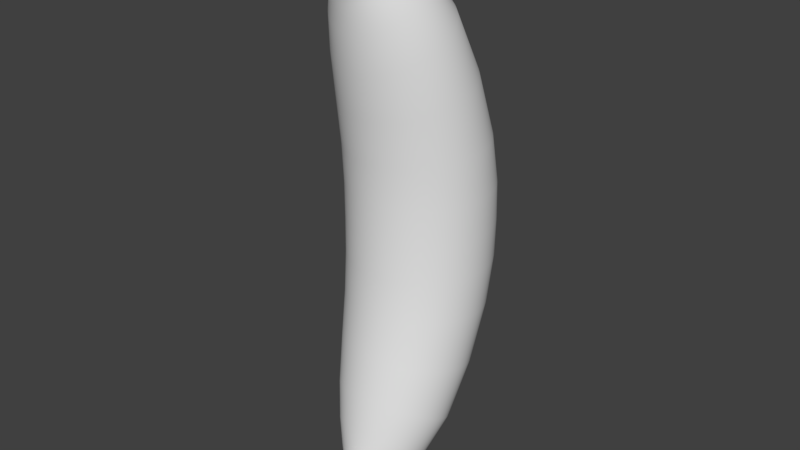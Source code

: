# Source: banana.blend  (saved by Blender 2.79.0; exported with 4.5.12 LTS)
import bpy
from mathutils import Matrix  # noqa: F401  (used for matrix-valued properties, if any)

bpy.ops.wm.read_factory_settings(use_empty=True)
scene = bpy.context.scene
scene.name = 'Scene'

# ---- collections
col_collection_1 = bpy.data.collections.new('Collection 1'); scene.collection.children.link(col_collection_1)

# ---- world
world_world = bpy.data.worlds.new('World'); scene.world = world_world
world_world.color = (0.05088, 0.05088, 0.05088)
world_world.use_sun_shadow = False
world_world.sun_shadow_jitter_overblur = 0.0
world_world.cycles.sampling_method = 'MANUAL'

# ---- meshes
me_cylinder = bpy.data.meshes.new('Cylinder')
me_cylinder.from_pydata([(0.0, 1.0, 0.0), (0.0, 1.0, 1.0), (0.1951, 0.9808, 0.0), (0.1951, 0.9808, 1.0), (0.3827, 0.9239, 0.0), (0.3827, 0.9239, 1.0), (0.5556, 0.8315, 0.0), (0.5556, 0.8315, 1.0), (0.7071, 0.7071, 0.0), (0.7071, 0.7071, 1.0), (0.8315, 0.5556, 0.0), (0.8315, 0.5556, 1.0), (0.9239, 0.3827, 0.0), (0.9239, 0.3827, 1.0), (0.9808, 0.1951, 0.0), (0.9808, 0.1951, 1.0), (1.0, 7.55e-08, 0.0), (1.0, 7.55e-08, 1.0), (0.9808, -0.1951, 0.0), (0.9808, -0.1951, 1.0), (0.9239, -0.3827, 0.0), (0.9239, -0.3827, 1.0), (0.8315, -0.5556, 0.0), (0.8315, -0.5556, 1.0), (0.7071, -0.7071, 0.0), (0.7071, -0.7071, 1.0), (0.5556, -0.8315, 0.0), (0.5556, -0.8315, 1.0), (0.3827, -0.9239, 0.0), (0.3827, -0.9239, 1.0), (0.1951, -0.9808, 0.0), (0.1951, -0.9808, 1.0), (-3.258e-07, -1.0, 0.0), (-3.258e-07, -1.0, 1.0), (-0.1951, -0.9808, 0.0), (-0.1951, -0.9808, 1.0), (-0.3827, -0.9239, 0.0), (-0.3827, -0.9239, 1.0), (-0.5556, -0.8315, 0.0), (-0.5556, -0.8315, 1.0), (-0.7071, -0.7071, 0.0), (-0.7071, -0.7071, 1.0), (-0.8315, -0.5556, 0.0), (-0.8315, -0.5556, 1.0), (-0.9239, -0.3827, 0.0), (-0.9239, -0.3827, 1.0), (-0.9808, -0.1951, 0.0), (-0.9808, -0.1951, 1.0), (-1.0, 9.656e-07, 0.0), (-1.0, 9.656e-07, 1.0), (-0.9808, 0.1951, 0.0), (-0.9808, 0.1951, 1.0), (-0.9239, 0.3827, 0.0), (-0.9239, 0.3827, 1.0), (-0.8315, 0.5556, 0.0), (-0.8315, 0.5556, 1.0), (-0.7071, 0.7071, 0.0), (-0.7071, 0.7071, 1.0), (-0.5556, 0.8315, 0.0), (-0.5556, 0.8315, 1.0), (-0.3827, 0.9239, 0.0), (-0.3827, 0.9239, 1.0), (-0.1951, 0.9808, 0.0), (-0.1951, 0.9808, 1.0), (-1.002e-07, 0.1272, 3.28), (0.1642, 0.1138, 3.271), (0.3221, 0.07395, 3.244), (0.4676, 0.009324, 3.201), (0.5951, -0.07765, 3.143), (0.6998, -0.1836, 3.072), (0.7775, -0.3045, 2.991), (0.8254, -0.4357, 2.903), (0.8416, -0.5722, 2.812), (0.8254, -0.7086, 2.72), (0.7775, -0.8398, 2.633), (0.6998, -0.9607, 2.552), (0.5951, -1.067, 2.481), (0.4676, -1.154, 2.422), (0.3221, -1.218, 2.379), (0.1642, -1.258, 2.353), (-3.744e-07, -1.272, 2.344), (-0.1642, -1.258, 2.353), (-0.3221, -1.218, 2.379), (-0.4676, -1.154, 2.422), (-0.5951, -1.067, 2.481), (-0.6998, -0.9607, 2.552), (-0.7775, -0.8398, 2.633), (-0.8254, -0.7086, 2.72), (-0.8416, -0.5722, 2.812), (-0.8254, -0.4357, 2.903), (-0.7775, -0.3045, 2.991), (-0.6998, -0.1836, 3.072), (-0.5951, -0.07765, 3.143), (-0.4676, 0.009324, 3.201), (-0.3221, 0.07395, 3.244), (-0.1642, 0.1138, 3.271), (1.169e-07, -0.7517, 3.808), (0.08828, -0.7578, 3.802), (0.1732, -0.7757, 3.783), (0.2514, -0.8048, 3.753), (0.32, -0.844, 3.713), (0.3763, -0.8917, 3.664), (0.4181, -0.9461, 3.607), (0.4438, -1.005, 3.546), (0.4525, -1.067, 3.483), (0.4438, -1.128, 3.42), (0.4181, -1.187, 3.359), (0.3763, -1.242, 3.303), (0.32, -1.289, 3.253), (0.2514, -1.329, 3.213), (0.1732, -1.358, 3.183), (0.08828, -1.376, 3.164), (-3.058e-08, -1.382, 3.158), (-0.08828, -1.376, 3.164), (-0.1732, -1.358, 3.183), (-0.2514, -1.329, 3.213), (-0.32, -1.289, 3.253), (-0.3763, -1.242, 3.303), (-0.4181, -1.187, 3.359), (-0.4438, -1.128, 3.42), (-0.4525, -1.067, 3.483), (-0.4438, -1.005, 3.546), (-0.4181, -0.9461, 3.607), (-0.3763, -0.8917, 3.664), (-0.32, -0.844, 3.713), (-0.2514, -0.8048, 3.753), (-0.1732, -0.7757, 3.783), (-0.08828, -0.7578, 3.802), (2.043e-07, -1.292, 3.749), (0.02242, -1.294, 3.747), (0.04397, -1.298, 3.743), (0.06384, -1.306, 3.735), (0.08125, -1.315, 3.725), (0.09554, -1.328, 3.712), (0.1062, -1.341, 3.698), (0.1127, -1.356, 3.682), (0.1149, -1.372, 3.666), (0.1127, -1.388, 3.65), (0.1062, -1.403, 3.635), (0.09554, -1.416, 3.621), (0.08125, -1.429, 3.608), (0.06384, -1.438, 3.598), (0.04397, -1.446, 3.59), (0.02242, -1.45, 3.585), (1.668e-07, -1.452, 3.584), (-0.02242, -1.45, 3.585), (-0.04397, -1.446, 3.59), (-0.06384, -1.438, 3.598), (-0.08125, -1.429, 3.608), (-0.09554, -1.416, 3.621), (-0.1062, -1.403, 3.635), (-0.1127, -1.388, 3.65), (-0.1149, -1.372, 3.666), (-0.1127, -1.356, 3.682), (-0.1062, -1.341, 3.698), (-0.09554, -1.328, 3.712), (-0.08125, -1.315, 3.725), (-0.06383, -1.306, 3.735), (-0.04397, -1.298, 3.743), (-0.02242, -1.294, 3.747), (-2.514e-07, -1.688, 4.039), (0.02242, -1.689, 4.037), (0.04397, -1.694, 4.033), (0.06384, -1.701, 4.025), (0.08125, -1.711, 4.015), (0.09554, -1.723, 4.002), (0.1062, -1.737, 3.988), (0.1127, -1.752, 3.973), (0.1149, -1.768, 3.956), (0.1127, -1.783, 3.94), (0.1062, -1.798, 3.925), (0.09554, -1.812, 3.911), (0.08125, -1.824, 3.898), (0.06384, -1.834, 3.888), (0.04397, -1.841, 3.88), (0.02242, -1.846, 3.876), (-2.889e-07, -1.848, 3.874), (-0.02242, -1.846, 3.876), (-0.04397, -1.841, 3.88), (-0.06384, -1.834, 3.888), (-0.08125, -1.824, 3.898), (-0.09554, -1.812, 3.911), (-0.1062, -1.798, 3.925), (-0.1127, -1.783, 3.94), (-0.1149, -1.768, 3.956), (-0.1127, -1.752, 3.973), (-0.1062, -1.737, 3.988), (-0.09554, -1.723, 4.002), (-0.08125, -1.711, 4.015), (-0.06384, -1.701, 4.025), (-0.04397, -1.694, 4.033), (-0.02242, -1.689, 4.037), (-2.547e-07, -1.757, 4.046), (0.01402, -1.758, 4.045), (0.0275, -1.761, 4.042), (0.03992, -1.765, 4.037), (0.05081, -1.772, 4.031), (0.05975, -1.779, 4.023), (0.06639, -1.788, 4.014), (0.07048, -1.797, 4.005), (0.07186, -1.807, 3.995), (0.07048, -1.817, 3.984), (0.06639, -1.826, 3.975), (0.05975, -1.835, 3.966), (0.05081, -1.842, 3.958), (0.03992, -1.848, 3.952), (0.0275, -1.853, 3.947), (0.01402, -1.856, 3.944), (-2.781e-07, -1.857, 3.943), (-0.01402, -1.856, 3.944), (-0.0275, -1.853, 3.947), (-0.03992, -1.848, 3.952), (-0.05081, -1.842, 3.958), (-0.05975, -1.835, 3.966), (-0.06639, -1.826, 3.975), (-0.07048, -1.817, 3.984), (-0.07186, -1.807, 3.995), (-0.07048, -1.797, 4.005), (-0.06639, -1.788, 4.014), (-0.05975, -1.779, 4.023), (-0.05081, -1.772, 4.031), (-0.03992, -1.765, 4.037), (-0.0275, -1.761, 4.042), (-0.01402, -1.758, 4.045)], [], [(0, 1, 3, 2), (2, 3, 5, 4), (4, 5, 7, 6), (6, 7, 9, 8), (8, 9, 11, 10), (10, 11, 13, 12), (12, 13, 15, 14), (14, 15, 17, 16), (16, 17, 19, 18), (18, 19, 21, 20), (20, 21, 23, 22), (22, 23, 25, 24), (24, 25, 27, 26), (26, 27, 29, 28), (28, 29, 31, 30), (30, 31, 33, 32), (32, 33, 35, 34), (34, 35, 37, 36), (36, 37, 39, 38), (38, 39, 41, 40), (40, 41, 43, 42), (42, 43, 45, 44), (44, 45, 47, 46), (46, 47, 49, 48), (48, 49, 51, 50), (50, 51, 53, 52), (52, 53, 55, 54), (54, 55, 57, 56), (56, 57, 59, 58), (58, 59, 61, 60), (9, 7, 67, 68), (60, 61, 63, 62), (62, 63, 1, 0), (87, 86, 118, 119), (27, 25, 76, 77), (45, 43, 85, 86), (63, 61, 94, 95), (19, 17, 72, 73), (37, 35, 81, 82), (55, 53, 90, 91), (11, 9, 68, 69), (29, 27, 77, 78), (47, 45, 86, 87), (3, 1, 64, 65), (1, 63, 95, 64), (21, 19, 73, 74), (39, 37, 82, 83), (57, 55, 91, 92), (13, 11, 69, 70), (31, 29, 78, 79), (49, 47, 87, 88), (5, 3, 65, 66), (23, 21, 74, 75), (41, 39, 83, 84), (59, 57, 92, 93), (15, 13, 70, 71), (33, 31, 79, 80), (51, 49, 88, 89), (7, 5, 66, 67), (25, 23, 75, 76), (43, 41, 84, 85), (61, 59, 93, 94), (17, 15, 71, 72), (35, 33, 80, 81), (53, 51, 89, 90), (122, 121, 153, 154), (74, 73, 105, 106), (88, 87, 119, 120), (75, 74, 106, 107), (89, 88, 120, 121), (76, 75, 107, 108), (90, 89, 121, 122), (77, 76, 108, 109), (91, 90, 122, 123), (78, 77, 109, 110), (65, 64, 96, 97), (92, 91, 123, 124), (79, 78, 110, 111), (66, 65, 97, 98), (93, 92, 124, 125), (80, 79, 111, 112), (67, 66, 98, 99), (94, 93, 125, 126), (81, 80, 112, 113), (68, 67, 99, 100), (95, 94, 126, 127), (82, 81, 113, 114), (69, 68, 100, 101), (64, 95, 127, 96), (83, 82, 114, 115), (70, 69, 101, 102), (84, 83, 115, 116), (71, 70, 102, 103), (85, 84, 116, 117), (72, 71, 103, 104), (86, 85, 117, 118), (73, 72, 104, 105), (130, 129, 161, 162), (109, 108, 140, 141), (123, 122, 154, 155), (110, 109, 141, 142), (97, 96, 128, 129), (124, 123, 155, 156), (111, 110, 142, 143), (98, 97, 129, 130), (125, 124, 156, 157), (112, 111, 143, 144), (99, 98, 130, 131), (126, 125, 157, 158), (113, 112, 144, 145), (100, 99, 131, 132), (127, 126, 158, 159), (114, 113, 145, 146), (101, 100, 132, 133), (96, 127, 159, 128), (115, 114, 146, 147), (102, 101, 133, 134), (116, 115, 147, 148), (103, 102, 134, 135), (117, 116, 148, 149), (104, 103, 135, 136), (118, 117, 149, 150), (105, 104, 136, 137), (119, 118, 150, 151), (106, 105, 137, 138), (120, 119, 151, 152), (107, 106, 138, 139), (121, 120, 152, 153), (108, 107, 139, 140), (165, 164, 196, 197), (157, 156, 188, 189), (144, 143, 175, 176), (131, 130, 162, 163), (158, 157, 189, 190), (145, 144, 176, 177), (132, 131, 163, 164), (159, 158, 190, 191), (146, 145, 177, 178), (133, 132, 164, 165), (128, 159, 191, 160), (147, 146, 178, 179), (134, 133, 165, 166), (148, 147, 179, 180), (135, 134, 166, 167), (149, 148, 180, 181), (136, 135, 167, 168), (150, 149, 181, 182), (137, 136, 168, 169), (151, 150, 182, 183), (138, 137, 169, 170), (152, 151, 183, 184), (139, 138, 170, 171), (153, 152, 184, 185), (140, 139, 171, 172), (154, 153, 185, 186), (141, 140, 172, 173), (155, 154, 186, 187), (142, 141, 173, 174), (129, 128, 160, 161), (156, 155, 187, 188), (143, 142, 174, 175), (193, 192, 223, 222, 221, 220, 219, 218, 217, 216, 215, 214, 213, 212, 211, 210, 209, 208, 207, 206, 205, 204, 203, 202, 201, 200, 199, 198, 197, 196, 195, 194), (160, 191, 223, 192), (179, 178, 210, 211), (166, 165, 197, 198), (180, 179, 211, 212), (167, 166, 198, 199), (181, 180, 212, 213), (168, 167, 199, 200), (182, 181, 213, 214), (169, 168, 200, 201), (183, 182, 214, 215), (170, 169, 201, 202), (184, 183, 215, 216), (171, 170, 202, 203), (185, 184, 216, 217), (172, 171, 203, 204), (186, 185, 217, 218), (173, 172, 204, 205), (187, 186, 218, 219), (174, 173, 205, 206), (161, 160, 192, 193), (188, 187, 219, 220), (175, 174, 206, 207), (162, 161, 193, 194), (189, 188, 220, 221), (176, 175, 207, 208), (163, 162, 194, 195), (190, 189, 221, 222), (177, 176, 208, 209), (164, 163, 195, 196), (191, 190, 222, 223), (178, 177, 209, 210)])
me_cylinder.polygons.foreach_set('use_smooth', [True] * 193)
_uv = me_cylinder.uv_layers.new(name='UVMap')
_uv.uv.foreach_set('vector', [0.5028, 0.01738, 0.4833, 0.1699, 0.4554, 0.164, 0.4729, 0.01356, 0.4729, 0.01356, 0.4554, 0.164, 0.4276, 0.1593, 0.4425, 0.009954, 0.4425, 0.009954, 0.4276, 0.1593, 0.4, 0.156, 0.4119, 0.006766, 0.4119, 0.006766, 0.4, 0.156, 0.3723, 0.1539, 0.381, 0.004127, 0.381, 0.004127, 0.3723, 0.1539, 0.3445, 0.1529, 0.3498, 0.00212, 0.3498, 0.00212, 0.3445, 0.1529, 0.3164, 0.153, 0.3182, 0.0007863, 0.3182, 0.0007863, 0.3164, 0.153, 0.2881, 0.1541, 0.2865, 0.0001309, 0.2865, 0.0001309, 0.2881, 0.1541, 0.2594, 0.156, 0.2544, 0.0001311, 0.2544, 0.0001311, 0.2594, 0.156, 0.2302, 0.1586, 0.2223, 0.001617, 0.2223, 0.001617, 0.2302, 0.1586, 0.2006, 0.1618, 0.1903, 0.003594, 0.1903, 0.003594, 0.2006, 0.1618, 0.1705, 0.1652, 0.1584, 0.005936, 0.1584, 0.005936, 0.1705, 0.1652, 0.1399, 0.1688, 0.1266, 0.008524, 0.1266, 0.008524, 0.1399, 0.1688, 0.1089, 0.1724, 0.09488, 0.01125, 0.09488, 0.01125, 0.1089, 0.1724, 0.07744, 0.1757, 0.06324, 0.01402, 0.06324, 0.01402, 0.07744, 0.1757, 0.04575, 0.1787, 0.03166, 0.01677, 0.03166, 0.01677, 0.04575, 0.1787, 0.01396, 0.181, 0.0001309, 0.01947, 0.9999, 0.01749, 0.9878, 0.1765, 0.9566, 0.1745, 0.9687, 0.01512, 0.9687, 0.01512, 0.9566, 0.1745, 0.9256, 0.1717, 0.9377, 0.0127, 0.9377, 0.0127, 0.9256, 0.1717, 0.8947, 0.1685, 0.9067, 0.01025, 0.9067, 0.01025, 0.8947, 0.1685, 0.8643, 0.1651, 0.8757, 0.0078, 0.8757, 0.0078, 0.8643, 0.1651, 0.8342, 0.1616, 0.8447, 0.005449, 0.8447, 0.005449, 0.8342, 0.1616, 0.8046, 0.1582, 0.8136, 0.003305, 0.8136, 0.003305, 0.8046, 0.1582, 0.7755, 0.1553, 0.7823, 0.001489, 0.7823, 0.001489, 0.7755, 0.1553, 0.7467, 0.1531, 0.7509, 0.0001309, 0.7509, 0.0001309, 0.7467, 0.1531, 0.7184, 0.1517, 0.7195, 0.000131, 0.7195, 0.000131, 0.7184, 0.1517, 0.6903, 0.1513, 0.6883, 0.0007486, 0.6883, 0.0007486, 0.6903, 0.1513, 0.6624, 0.152, 0.6572, 0.002005, 0.6572, 0.002005, 0.6624, 0.152, 0.6345, 0.1538, 0.6262, 0.003892, 0.6262, 0.003892, 0.6345, 0.1538, 0.6066, 0.1568, 0.5953, 0.006366, 0.5953, 0.006366, 0.6066, 0.1568, 0.5785, 0.1608, 0.5645, 0.009352, 0.3723, 0.1539, 0.4, 0.156, 0.306, 0.463, 0.2868, 0.4539, 0.5645, 0.009352, 0.5785, 0.1608, 0.5501, 0.1659, 0.5338, 0.01274, 0.5338, 0.01274, 0.5501, 0.1659, 0.5215, 0.1718, 0.503, 0.01638, 0.8132, 0.4115, 0.8345, 0.4046, 0.8636, 0.5272, 0.8505, 0.5319, 0.1089, 0.1724, 0.1399, 0.1688, 0.1246, 0.4024, 0.1009, 0.4001, 0.8046, 0.1582, 0.8342, 0.1616, 0.8565, 0.3989, 0.8345, 0.4046, 0.5501, 0.1659, 0.5785, 0.1608, 0.6784, 0.482, 0.6592, 0.4947, 0.2302, 0.1586, 0.2594, 0.156, 0.21, 0.4233, 0.1899, 0.4169, 0.9256, 0.1717, 0.9566, 0.1745, 0.9534, 0.3909, 0.928, 0.3903, 0.6624, 0.152, 0.6903, 0.1513, 0.7537, 0.4377, 0.7347, 0.4479, 0.3445, 0.1529, 0.3723, 0.1539, 0.2868, 0.4539, 0.2677, 0.4455, 0.07744, 0.1757, 0.1089, 0.1724, 0.1009, 0.4001, 0.07621, 0.3994, 0.7755, 0.1553, 0.8046, 0.1582, 0.8345, 0.4046, 0.8132, 0.4115, 0.4554, 0.164, 0.4833, 0.1699, 0.3656, 0.4966, 0.3452, 0.4841, 0.5215, 0.1718, 0.5501, 0.1659, 0.6592, 0.4947, 0.6392, 0.5083, 0.2006, 0.1618, 0.2302, 0.1586, 0.1899, 0.4169, 0.169, 0.4111, 0.8947, 0.1685, 0.9256, 0.1717, 0.928, 0.3903, 0.9033, 0.3915, 0.6345, 0.1538, 0.6624, 0.152, 0.7347, 0.4479, 0.716, 0.4587, 0.3164, 0.153, 0.3445, 0.1529, 0.2677, 0.4455, 0.2487, 0.4377, 0.04575, 0.1787, 0.07744, 0.1757, 0.07621, 0.3994, 0.05064, 0.4005, 0.7467, 0.1531, 0.7755, 0.1553, 0.8132, 0.4115, 0.7928, 0.4194, 0.4276, 0.1593, 0.4554, 0.164, 0.3452, 0.4841, 0.3254, 0.473, 0.1705, 0.1652, 0.2006, 0.1618, 0.169, 0.4111, 0.1473, 0.4062, 0.8643, 0.1651, 0.8947, 0.1685, 0.9033, 0.3915, 0.8795, 0.3945, 0.6066, 0.1568, 0.6345, 0.1538, 0.716, 0.4587, 0.6973, 0.4701, 0.2881, 0.1541, 0.3164, 0.153, 0.2487, 0.4377, 0.2295, 0.4303, 0.01396, 0.181, 0.04575, 0.1787, 0.05064, 0.4005, 0.0242, 0.4037, 0.7184, 0.1517, 0.7467, 0.1531, 0.7928, 0.4194, 0.7729, 0.4282, 0.4, 0.156, 0.4276, 0.1593, 0.3254, 0.473, 0.306, 0.463, 0.1399, 0.1688, 0.1705, 0.1652, 0.1473, 0.4062, 0.1246, 0.4024, 0.8342, 0.1616, 0.8643, 0.1651, 0.8795, 0.3945, 0.8565, 0.3989, 0.5785, 0.1608, 0.6066, 0.1568, 0.6973, 0.4701, 0.6784, 0.482, 0.2594, 0.156, 0.2881, 0.1541, 0.2295, 0.4303, 0.21, 0.4233, 0.9566, 0.1745, 0.9878, 0.1765, 0.9796, 0.3933, 0.9534, 0.3909, 0.6903, 0.1513, 0.7184, 0.1517, 0.7729, 0.4282, 0.7537, 0.4377, 0.815, 0.5519, 0.8262, 0.5443, 0.8795, 0.6071, 0.8749, 0.6104, 0.169, 0.4111, 0.1899, 0.4169, 0.1602, 0.5359, 0.1469, 0.5322, 0.7928, 0.4194, 0.8132, 0.4115, 0.8505, 0.5319, 0.8381, 0.5376, 0.1473, 0.4062, 0.169, 0.4111, 0.1469, 0.5322, 0.1331, 0.5295, 0.7729, 0.4282, 0.7928, 0.4194, 0.8381, 0.5376, 0.8262, 0.5443, 0.1246, 0.4024, 0.1473, 0.4062, 0.1331, 0.5295, 0.1189, 0.5281, 0.7537, 0.4377, 0.7729, 0.4282, 0.8262, 0.5443, 0.815, 0.5519, 0.1009, 0.4001, 0.1246, 0.4024, 0.1189, 0.5281, 0.1044, 0.5279, 0.7347, 0.4479, 0.7537, 0.4377, 0.815, 0.5519, 0.8044, 0.5603, 0.07621, 0.3994, 0.1009, 0.4001, 0.1044, 0.5279, 0.0897, 0.5292, 0.3452, 0.4841, 0.3656, 0.4966, 0.2527, 0.6127, 0.2454, 0.6003, 0.716, 0.4587, 0.7347, 0.4479, 0.8044, 0.5603, 0.7945, 0.5696, 0.05064, 0.4005, 0.07621, 0.3994, 0.0897, 0.5292, 0.07488, 0.5321, 0.3254, 0.473, 0.3452, 0.4841, 0.2454, 0.6003, 0.2373, 0.5889, 0.6973, 0.4701, 0.716, 0.4587, 0.7945, 0.5696, 0.7852, 0.5798, 0.0242, 0.4037, 0.05064, 0.4005, 0.07488, 0.5321, 0.06015, 0.5366, 0.306, 0.463, 0.3254, 0.473, 0.2373, 0.5889, 0.2283, 0.5784, 0.6784, 0.482, 0.6973, 0.4701, 0.7852, 0.5798, 0.7768, 0.5909, 0.9534, 0.3909, 0.9796, 0.3933, 0.9501, 0.5267, 0.9352, 0.523, 0.2868, 0.4539, 0.306, 0.463, 0.2283, 0.5784, 0.2185, 0.569, 0.6592, 0.4947, 0.6784, 0.482, 0.7768, 0.5909, 0.7693, 0.6031, 0.928, 0.3903, 0.9534, 0.3909, 0.9352, 0.523, 0.9203, 0.5209, 0.2677, 0.4455, 0.2868, 0.4539, 0.2185, 0.569, 0.208, 0.5606, 0.6392, 0.5083, 0.6592, 0.4947, 0.7693, 0.6031, 0.7627, 0.6161, 0.9033, 0.3915, 0.928, 0.3903, 0.9203, 0.5209, 0.9056, 0.5205, 0.2487, 0.4377, 0.2677, 0.4455, 0.208, 0.5606, 0.1969, 0.553, 0.8795, 0.3945, 0.9033, 0.3915, 0.9056, 0.5205, 0.8912, 0.5214, 0.2295, 0.4303, 0.2487, 0.4377, 0.1969, 0.553, 0.1852, 0.5464, 0.8565, 0.3989, 0.8795, 0.3945, 0.8912, 0.5214, 0.8771, 0.5237, 0.21, 0.4233, 0.2295, 0.4303, 0.1852, 0.5464, 0.173, 0.5407, 0.8345, 0.4046, 0.8565, 0.3989, 0.8771, 0.5237, 0.8636, 0.5272, 0.1899, 0.4169, 0.21, 0.4233, 0.173, 0.5407, 0.1602, 0.5359, 0.4241, 0.667, 0.4271, 0.6686, 0.3899, 0.7317, 0.3871, 0.7296, 0.1044, 0.5279, 0.1189, 0.5281, 0.1108, 0.605, 0.106, 0.605, 0.8044, 0.5603, 0.815, 0.5519, 0.8749, 0.6104, 0.8707, 0.614, 0.0897, 0.5292, 0.1044, 0.5279, 0.106, 0.605, 0.1015, 0.6056, 0.2454, 0.6003, 0.2527, 0.6127, 0.1605, 0.6383, 0.1589, 0.6342, 0.7945, 0.5696, 0.8044, 0.5603, 0.8707, 0.614, 0.8669, 0.618, 0.07488, 0.5321, 0.0897, 0.5292, 0.1015, 0.6056, 0.09726, 0.6066, 0.2373, 0.5889, 0.2454, 0.6003, 0.1589, 0.6342, 0.1566, 0.6301, 0.7852, 0.5798, 0.7945, 0.5696, 0.8669, 0.618, 0.8636, 0.6221, 0.06015, 0.5366, 0.07488, 0.5321, 0.09726, 0.6066, 0.09344, 0.6082, 0.2283, 0.5784, 0.2373, 0.5889, 0.1566, 0.6301, 0.1535, 0.6261, 0.7768, 0.5909, 0.7852, 0.5798, 0.8636, 0.6221, 0.8609, 0.6263, 0.9352, 0.523, 0.9501, 0.5267, 0.9215, 0.5997, 0.9176, 0.5984, 0.2185, 0.569, 0.2283, 0.5784, 0.1535, 0.6261, 0.1499, 0.6222, 0.7693, 0.6031, 0.7768, 0.5909, 0.8609, 0.6263, 0.8589, 0.6306, 0.9203, 0.5209, 0.9352, 0.523, 0.9176, 0.5984, 0.9134, 0.5977, 0.208, 0.5606, 0.2185, 0.569, 0.1499, 0.6222, 0.1458, 0.6186, 0.7627, 0.6161, 0.7693, 0.6031, 0.8589, 0.6306, 0.8576, 0.6348, 0.9056, 0.5205, 0.9203, 0.5209, 0.9134, 0.5977, 0.9089, 0.5974, 0.1969, 0.553, 0.208, 0.5606, 0.1458, 0.6186, 0.1413, 0.6153, 0.8912, 0.5214, 0.9056, 0.5205, 0.9089, 0.5974, 0.9041, 0.5977, 0.1852, 0.5464, 0.1969, 0.553, 0.1413, 0.6153, 0.1365, 0.6124, 0.8771, 0.5237, 0.8912, 0.5214, 0.9041, 0.5977, 0.8992, 0.5985, 0.173, 0.5407, 0.1852, 0.5464, 0.1365, 0.6124, 0.1314, 0.6099, 0.8636, 0.5272, 0.8771, 0.5237, 0.8992, 0.5985, 0.8942, 0.5999, 0.1602, 0.5359, 0.173, 0.5407, 0.1314, 0.6099, 0.1263, 0.6079, 0.8505, 0.5319, 0.8636, 0.5272, 0.8942, 0.5999, 0.8892, 0.6018, 0.1469, 0.5322, 0.1602, 0.5359, 0.1263, 0.6079, 0.121, 0.6064, 0.8381, 0.5376, 0.8505, 0.5319, 0.8892, 0.6018, 0.8843, 0.6042, 0.1331, 0.5295, 0.1469, 0.5322, 0.121, 0.6064, 0.1159, 0.6054, 0.8262, 0.5443, 0.8381, 0.5376, 0.8843, 0.6042, 0.8795, 0.6071, 0.1189, 0.5281, 0.1331, 0.5295, 0.1159, 0.6054, 0.1108, 0.605, 0.3789, 0.7244, 0.3817, 0.726, 0.3754, 0.7354, 0.3732, 0.7341, 0.586, 0.6544, 0.5889, 0.6562, 0.5572, 0.7207, 0.5543, 0.7193, 0.3802, 0.6478, 0.3833, 0.6494, 0.3494, 0.7137, 0.3458, 0.7129, 0.421, 0.6654, 0.4241, 0.667, 0.3871, 0.7296, 0.3844, 0.7277, 0.583, 0.6527, 0.586, 0.6544, 0.5543, 0.7193, 0.5511, 0.7181, 0.6202, 0.677, 0.6232, 0.6787, 0.5879, 0.7432, 0.5853, 0.7407, 0.4179, 0.664, 0.421, 0.6654, 0.3844, 0.7277, 0.3817, 0.726, 0.58, 0.651, 0.583, 0.6527, 0.5511, 0.7181, 0.5479, 0.717, 0.6173, 0.6753, 0.6202, 0.677, 0.5853, 0.7407, 0.5828, 0.7383, 0.4148, 0.6626, 0.4179, 0.664, 0.3817, 0.726, 0.3789, 0.7244, 0.5769, 0.6495, 0.58, 0.651, 0.5479, 0.717, 0.5443, 0.716, 0.6143, 0.6735, 0.6173, 0.6753, 0.5828, 0.7383, 0.5803, 0.7362, 0.4116, 0.6613, 0.4148, 0.6626, 0.3789, 0.7244, 0.3762, 0.723, 0.6115, 0.6716, 0.6143, 0.6735, 0.5803, 0.7362, 0.5779, 0.7341, 0.4084, 0.66, 0.4116, 0.6613, 0.3762, 0.723, 0.3734, 0.7217, 0.6087, 0.6697, 0.6115, 0.6716, 0.5779, 0.7341, 0.5754, 0.7322, 0.4053, 0.6587, 0.4084, 0.66, 0.3734, 0.7217, 0.3706, 0.7205, 0.6058, 0.6677, 0.6087, 0.6697, 0.5754, 0.7322, 0.573, 0.7303, 0.4021, 0.6575, 0.4053, 0.6587, 0.3706, 0.7205, 0.3678, 0.7194, 0.6031, 0.6658, 0.6058, 0.6677, 0.573, 0.7303, 0.5705, 0.7286, 0.3989, 0.6562, 0.4021, 0.6575, 0.3678, 0.7194, 0.3649, 0.7183, 0.6003, 0.6638, 0.6031, 0.6658, 0.5705, 0.7286, 0.568, 0.7269, 0.3958, 0.655, 0.3989, 0.6562, 0.3649, 0.7183, 0.362, 0.7173, 0.5975, 0.6619, 0.6003, 0.6638, 0.568, 0.7269, 0.5654, 0.7252, 0.3926, 0.6537, 0.3958, 0.655, 0.362, 0.7173, 0.3591, 0.7163, 0.5946, 0.6599, 0.5975, 0.6619, 0.5654, 0.7252, 0.5628, 0.7236, 0.3895, 0.6523, 0.3926, 0.6537, 0.3591, 0.7163, 0.356, 0.7154, 0.5918, 0.658, 0.5946, 0.6599, 0.5628, 0.7236, 0.56, 0.7221, 0.3864, 0.6509, 0.3895, 0.6523, 0.356, 0.7154, 0.3528, 0.7145, 0.4271, 0.6686, 0.43, 0.6703, 0.3926, 0.734, 0.3899, 0.7317, 0.5889, 0.6562, 0.5918, 0.658, 0.56, 0.7221, 0.5572, 0.7207, 0.3833, 0.6494, 0.3864, 0.6509, 0.3528, 0.7145, 0.3494, 0.7137, 0.2003, 0.888, 0.1983, 0.8888, 0.1963, 0.8892, 0.1942, 0.8892, 0.1921, 0.8888, 0.1902, 0.888, 0.1885, 0.8868, 0.187, 0.8854, 0.1858, 0.8836, 0.185, 0.8817, 0.1846, 0.8796, 0.1846, 0.8775, 0.185, 0.8755, 0.1858, 0.8735, 0.187, 0.8718, 0.1885, 0.8703, 0.1902, 0.8692, 0.1921, 0.8684, 0.1942, 0.868, 0.1963, 0.868, 0.1983, 0.8684, 0.2003, 0.8692, 0.202, 0.8703, 0.2035, 0.8718, 0.2047, 0.8735, 0.2055, 0.8755, 0.2059, 0.8775, 0.2059, 0.8796, 0.2055, 0.8817, 0.2047, 0.8836, 0.2035, 0.8854, 0.202, 0.8868, 0.5443, 0.716, 0.5479, 0.717, 0.5455, 0.7289, 0.543, 0.7284, 0.5803, 0.7362, 0.5828, 0.7383, 0.5741, 0.7461, 0.5722, 0.7443, 0.3762, 0.723, 0.3789, 0.7244, 0.3732, 0.7341, 0.3709, 0.733, 0.5779, 0.7341, 0.5803, 0.7362, 0.5722, 0.7443, 0.5703, 0.7426, 0.3734, 0.7217, 0.3762, 0.723, 0.3709, 0.733, 0.3685, 0.7319, 0.5754, 0.7322, 0.5779, 0.7341, 0.5703, 0.7426, 0.5682, 0.741, 0.3706, 0.7205, 0.3734, 0.7217, 0.3685, 0.7319, 0.3661, 0.7309, 0.573, 0.7303, 0.5754, 0.7322, 0.5682, 0.741, 0.5661, 0.7394, 0.3678, 0.7194, 0.3706, 0.7205, 0.3661, 0.7309, 0.3637, 0.7298, 0.5705, 0.7286, 0.573, 0.7303, 0.5661, 0.7394, 0.564, 0.7378, 0.3649, 0.7183, 0.3678, 0.7194, 0.3637, 0.7298, 0.3612, 0.729, 0.568, 0.7269, 0.5705, 0.7286, 0.564, 0.7378, 0.5618, 0.7364, 0.362, 0.7173, 0.3649, 0.7183, 0.3612, 0.729, 0.3587, 0.7282, 0.5654, 0.7252, 0.568, 0.7269, 0.5618, 0.7364, 0.5596, 0.7349, 0.3591, 0.7163, 0.362, 0.7173, 0.3587, 0.7282, 0.3562, 0.7275, 0.5628, 0.7236, 0.5654, 0.7252, 0.5596, 0.7349, 0.5573, 0.7337, 0.356, 0.7154, 0.3591, 0.7163, 0.3562, 0.7275, 0.3537, 0.7269, 0.56, 0.7221, 0.5628, 0.7236, 0.5573, 0.7337, 0.5551, 0.7324, 0.3528, 0.7145, 0.356, 0.7154, 0.3537, 0.7269, 0.3511, 0.7263, 0.3899, 0.7317, 0.3926, 0.734, 0.383, 0.7419, 0.3813, 0.7401, 0.5572, 0.7207, 0.56, 0.7221, 0.5551, 0.7324, 0.5528, 0.7313, 0.3494, 0.7137, 0.3528, 0.7145, 0.3511, 0.7263, 0.3485, 0.726, 0.3871, 0.7296, 0.3899, 0.7317, 0.3813, 0.7401, 0.3795, 0.7384, 0.5543, 0.7193, 0.5572, 0.7207, 0.5528, 0.7313, 0.5504, 0.7303, 0.3458, 0.7129, 0.3494, 0.7137, 0.3485, 0.726, 0.3458, 0.7259, 0.3844, 0.7277, 0.3871, 0.7296, 0.3795, 0.7384, 0.3775, 0.7368, 0.5511, 0.7181, 0.5543, 0.7193, 0.5504, 0.7303, 0.548, 0.7295, 0.5853, 0.7407, 0.5879, 0.7432, 0.5773, 0.7501, 0.5758, 0.7481, 0.3817, 0.726, 0.3844, 0.7277, 0.3775, 0.7368, 0.3754, 0.7354, 0.5479, 0.717, 0.5511, 0.7181, 0.548, 0.7295, 0.5455, 0.7289, 0.5828, 0.7383, 0.5853, 0.7407, 0.5758, 0.7481, 0.5741, 0.7461])
me_cylinder.use_remesh_preserve_volume = False
me_cylinder.use_remesh_preserve_attributes = False
me_cylinder.use_mirror_vertex_groups = False
me_cylinder.update()

# ---- objects
ob_cylinder = bpy.data.objects.new('Cylinder', me_cylinder)

# ---- transforms, parenting, visibility, modifiers, constraints
ob_cylinder.location = (0.0, 0.0, 0.0)
ob_cylinder.lineart.crease_threshold = 0.0
_m = ob_cylinder.modifiers.new('Mirror', 'MIRROR')
_m.use_axis = (False, False, True)
_m.use_clip = True
_m = ob_cylinder.modifiers.new('Subsurf', 'SUBSURF')
_m.uv_smooth = 'PRESERVE_CORNERS'
_m.quality = 1
_m.render_levels = 1
_m.show_only_control_edges = False

# ---- collection membership
col_collection_1.objects.link(ob_cylinder)

# ---- scene / render settings (as saved in the file)
scene.frame_start = 1; scene.frame_end = 250; scene.frame_set(1)
scene.render.engine = 'BLENDER_EEVEE_NEXT'
scene.render.resolution_percentage = 50
scene.render.dither_intensity = 0.0
scene.cycles.use_denoising = False
scene.cycles.samples = 128
scene.cycles.sampling_pattern = 'TABULATED_SOBOL'
scene.cycles.use_adaptive_sampling = False
scene.cycles.use_light_tree = False
scene.cycles.blur_glossy = 0.0
scene.cycles.sample_clamp_indirect = 0.0
scene.view_settings.view_transform = 'Standard'
bpy.context.view_layer.update()

# ---- added for rendering (the .blend has no active camera and no usable light): camera, sun
cam_auto = bpy.data.cameras.new('AutoCamera')
cam_auto.lens = 50.0
cam_auto.sensor_width = 36.0
cam_auto.clip_end = 1000.0
ob_auto_camera = bpy.data.objects.new('AutoCamera', cam_auto)
scene.collection.objects.link(ob_auto_camera)
ob_auto_camera.location = (8.15283, -10.2118, 6.52226)
ob_auto_camera.rotation_euler = (1.09748, -7.21219e-08, 0.694738)
scene.camera = ob_auto_camera
light_auto_sun = bpy.data.lights.new('AutoSun', 'SUN')
light_auto_sun.energy = 3.0
light_auto_sun.angle = 0.0523599
ob_auto_sun = bpy.data.objects.new('AutoSun', light_auto_sun)
scene.collection.objects.link(ob_auto_sun)
ob_auto_sun.rotation_euler = (0.872665, 0.174533, 0.523599)
bpy.context.view_layer.update()
